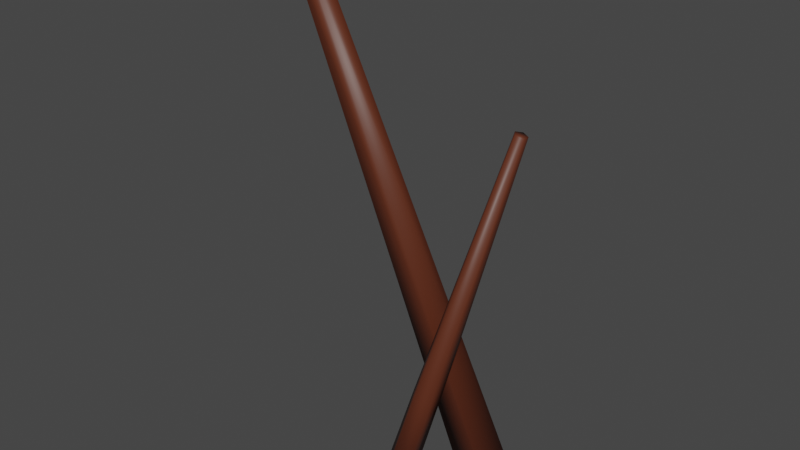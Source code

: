 # Source: rucksack.blend  (saved by Blender 2.82.7; exported with 4.5.12 LTS)
import bpy
from mathutils import Matrix  # noqa: F401  (used for matrix-valued properties, if any)

bpy.ops.wm.read_factory_settings(use_empty=True)
scene = bpy.context.scene
scene.name = 'Scene'

# ---- collections
col_collection = bpy.data.collections.new('Collection'); scene.collection.children.link(col_collection)

# ---- materials (node trees are filled in below, after node groups)
mat_material_001 = bpy.data.materials.new('Material.001')
mat_material_001.use_transparent_shadow = False

# ---- material node trees
mat_material_001.use_nodes = True; mat_material_001.node_tree.nodes.clear()
_N = mat_material_001.node_tree.nodes; _L = mat_material_001.node_tree.links
n0 = _N.new('ShaderNodeOutputMaterial'); n0.name = 'Material Output'; n0.location = (300, 300)
n1 = _N.new('ShaderNodeBsdfPrincipled'); n1.name = 'Principled BSDF'; n1.location = (10, 300)
n1.distribution = 'GGX'
n1.subsurface_method = 'BURLEY'
n1.inputs[0].default_value = (0.1065, 0.02568, 0.01073, 1.0)
n1.inputs[3].default_value = 1.45
n1.inputs[27].default_value = (0.0, 0.0, 0.0, 1.0)
n1.inputs[28].default_value = 1.0
_L.new(n1.outputs[0], n0.inputs[0])
n0.is_active_output = True

# ---- world
world_world = bpy.data.worlds.new('World'); scene.world = world_world
world_world.use_nodes = True; world_world.node_tree.nodes.clear()
_N = world_world.node_tree.nodes; _L = world_world.node_tree.links
n0 = _N.new('ShaderNodeOutputWorld'); n0.name = 'World Output'; n0.location = (300, 300)
n1 = _N.new('ShaderNodeBackground'); n1.name = 'Background'; n1.location = (10, 300)
n1.inputs[0].default_value = (0.05088, 0.05088, 0.05088, 1.0)
_L.new(n1.outputs[0], n0.inputs[0])
n0.is_active_output = True
world_world.color = (0.05088, 0.05088, 0.05088)
world_world.use_sun_shadow = False
world_world.sun_shadow_jitter_overblur = 0.0

# ---- meshes
me_cylinder = bpy.data.meshes.new('Cylinder')
me_cylinder.from_pydata([(-9.619e-09, 0.3743, -0.5579), (-2.996, -0.2284, 6.856), (0.356, 0.1157, -0.5797), (-2.84, -0.3416, 6.856), (0.22, -0.3028, -0.5797), (-2.899, -0.5247, 6.856), (-0.22, -0.3028, -0.5797), (-3.092, -0.5247, 6.856), (-0.356, 0.1157, -0.5797), (-3.151, -0.3416, 6.856), (-1.186, -0.5539, -0.7209), (-0.7321, -0.4349, 0.9291), (-0.9509, -0.6361, -0.7774), (-0.5245, -0.5075, 0.8793), (-0.949, -0.8905, -0.7558), (-0.5228, -0.7322, 0.8983), (-1.183, -0.9656, -0.686), (-0.7294, -0.7985, 0.9599), (-1.329, -0.7575, -0.6645), (-0.8587, -0.6147, 0.979), (0.3203, -0.2084, 4.701), (0.4133, -0.241, 4.679), (0.414, -0.3416, 4.688), (0.3215, -0.3713, 4.715), (0.2635, -0.289, 4.724)], [], [(0, 1, 3, 2), (2, 3, 5, 4), (4, 5, 7, 6), (3, 1, 9, 7, 5), (6, 7, 9, 8), (8, 9, 1, 0), (0, 2, 4, 6, 8), (10, 11, 13, 12), (12, 13, 15, 14), (14, 15, 17, 16), (15, 13, 21, 22), (16, 17, 19, 18), (18, 19, 11, 10), (10, 12, 14, 16, 18), (21, 20, 24, 23, 22), (11, 19, 24, 20), (13, 11, 20, 21), (17, 15, 22, 23), (19, 17, 23, 24)])
me_cylinder.polygons.foreach_set('use_smooth', [True] * 19)
_uv = me_cylinder.uv_layers.new(name='UVMap')
_uv.uv.foreach_set('vector', [1.0, 0.5, 1.0, 1.0, 0.8, 1.0, 0.8, 0.5, 0.8, 0.5, 0.8, 1.0, 0.6, 1.0, 0.6, 0.5, 0.6, 0.5, 0.6, 1.0, 0.4, 1.0, 0.4, 0.5, 0.4783, 0.3242, 0.25, 0.49, 0.02175, 0.3242, 0.1089, 0.05584, 0.3911, 0.05584, 0.4, 0.5, 0.4, 1.0, 0.2, 1.0, 0.2, 0.5, 0.2, 0.5, 0.2, 1.0, 2.98e-08, 1.0, 2.98e-08, 0.5, 0.75, 0.49, 0.9783, 0.3242, 0.8911, 0.05584, 0.6089, 0.05584, 0.5217, 0.3242, 1.0, 0.5, 1.0, 1.0, 0.8, 1.0, 0.8, 0.5, 0.8, 0.5, 0.8, 1.0, 0.6, 1.0, 0.6, 0.5, 0.6, 0.5, 0.6, 1.0, 0.4, 1.0, 0.4, 0.5, 0.6, 1.0, 0.8, 1.0, 0.8, 1.0, 0.6, 1.0, 0.4, 0.5, 0.4, 1.0, 0.2, 1.0, 0.2, 0.5, 0.2, 0.5, 0.2, 1.0, 2.98e-08, 1.0, 2.98e-08, 0.5, 0.75, 0.49, 0.9783, 0.3242, 0.8911, 0.05584, 0.6089, 0.05584, 0.5217, 0.3242, 0.4783, 0.3242, 0.25, 0.49, 0.02175, 0.3242, 0.1089, 0.05584, 0.3911, 0.05584, 2.98e-08, 1.0, 0.2, 1.0, 0.2, 1.0, 2.98e-08, 1.0, 0.8, 1.0, 1.0, 1.0, 1.0, 1.0, 0.8, 1.0, 0.4, 1.0, 0.6, 1.0, 0.6, 1.0, 0.4, 1.0, 0.2, 1.0, 0.4, 1.0, 0.4, 1.0, 0.2, 1.0])
me_cylinder.materials.append(mat_material_001)
me_cylinder.use_remesh_fix_poles = True
me_cylinder.use_remesh_preserve_attributes = False
me_cylinder.use_mirror_vertex_groups = False
me_cylinder.update()

# ---- objects
ob_cylinder = bpy.data.objects.new('Cylinder', me_cylinder)

# ---- transforms, parenting, visibility, modifiers, constraints
ob_cylinder.location = (0.0, 0.0, 0.0)
ob_cylinder.lineart.crease_threshold = 0.0

# ---- collection membership
col_collection.objects.link(ob_cylinder)

# ---- scene / render settings (as saved in the file)
scene.frame_start = 1; scene.frame_end = 250; scene.frame_set(1)
scene.render.engine = 'BLENDER_EEVEE_NEXT'
scene.cycles.use_denoising = False
scene.cycles.samples = 128
scene.cycles.sampling_pattern = 'TABULATED_SOBOL'
scene.cycles.use_adaptive_sampling = False
scene.cycles.use_light_tree = False
scene.view_settings.view_transform = 'Filmic'
bpy.context.view_layer.update()

# ---- added for rendering (the .blend has no active camera and no usable light): camera, sun
cam_auto = bpy.data.cameras.new('AutoCamera')
cam_auto.lens = 50.0
cam_auto.sensor_width = 36.0
cam_auto.clip_end = 1000.0
ob_auto_camera = bpy.data.objects.new('AutoCamera', cam_auto)
scene.collection.objects.link(ob_auto_camera)
ob_auto_camera.location = (6.52439, -9.76727, 9.35381)
ob_auto_camera.rotation_euler = (1.09748, -7.21219e-08, 0.694738)
scene.camera = ob_auto_camera
light_auto_sun = bpy.data.lights.new('AutoSun', 'SUN')
light_auto_sun.energy = 3.0
light_auto_sun.angle = 0.0523599
ob_auto_sun = bpy.data.objects.new('AutoSun', light_auto_sun)
scene.collection.objects.link(ob_auto_sun)
ob_auto_sun.rotation_euler = (0.872665, 0.174533, 0.523599)
bpy.context.view_layer.update()
